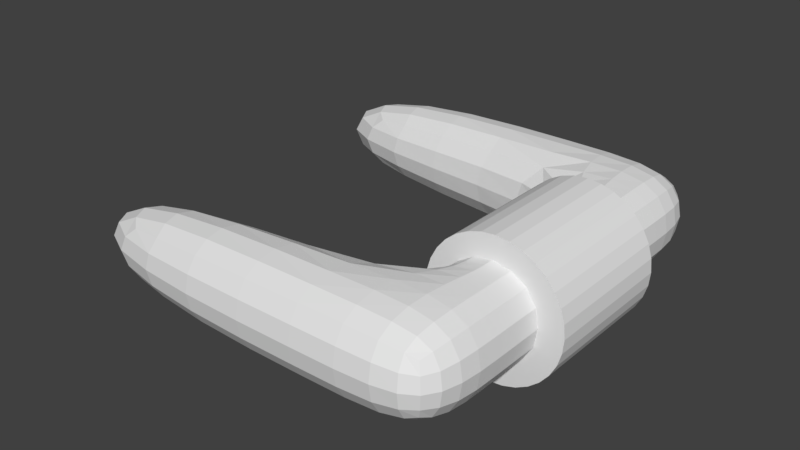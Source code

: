 # Source: Door03Handle.blend  (saved by Blender 2.79.0; exported with 4.5.12 LTS)
import bpy
from mathutils import Matrix  # noqa: F401  (used for matrix-valued properties, if any)

bpy.ops.wm.read_factory_settings(use_empty=True)
scene = bpy.context.scene
scene.name = 'Scene'

# ---- collections
col_collection_1 = bpy.data.collections.new('Collection 1'); scene.collection.children.link(col_collection_1)

# ---- world
world_world = bpy.data.worlds.new('World'); scene.world = world_world
world_world.color = (0.05088, 0.05088, 0.05088)
world_world.use_sun_shadow = False
world_world.sun_shadow_jitter_overblur = 0.0
world_world.cycles.sampling_method = 'MANUAL'

# ---- meshes
me_cube = bpy.data.meshes.new('Cube')
me_cube.from_pydata([(-1.0, -1.0, -1.0), (-1.0, -1.0, 1.0), (-1.0, 1.0, -1.0), (-1.0, 1.0, 1.0), (1.0, -1.0, -1.0), (1.0, -1.0, 1.0), (1.0, 1.0, -1.0), (1.0, 1.0, 1.0), (-1.0, 0.3333, -1.0), (-1.0, 0.3333, 1.0), (1.0, 0.3333, -1.0), (1.0, 0.3333, 1.0), (-7.5, 0.3333, -1.0), (-7.5, -1.0, -1.0), (-7.5, -1.0, 1.0), (-7.5, 0.3333, 1.0)], [], [(8, 9, 3, 2), (10, 11, 5, 4), (4, 5, 1, 0), (8, 10, 4, 0), (11, 9, 1, 5), (7, 3, 9, 11), (2, 6, 10, 8), (6, 7, 11, 10), (1, 9, 15, 14), (13, 14, 15, 12), (8, 0, 13, 12), (0, 1, 14, 13), (9, 8, 12, 15)])
me_cube.use_remesh_preserve_volume = False
me_cube.use_remesh_preserve_attributes = False
me_cube.use_mirror_vertex_groups = False
me_cube.update()
me_cylinder = bpy.data.meshes.new('Cylinder')
me_cylinder.from_pydata([(0.0, 1.0, -1.0), (0.0, 1.0, 1.0), (0.1951, 0.9808, -1.0), (0.1951, 0.9808, 1.0), (0.3827, 0.9239, -1.0), (0.3827, 0.9239, 1.0), (0.5556, 0.8315, -1.0), (0.5556, 0.8315, 1.0), (0.7071, 0.7071, -1.0), (0.7071, 0.7071, 1.0), (0.8315, 0.5556, -1.0), (0.8315, 0.5556, 1.0), (0.9239, 0.3827, -1.0), (0.9239, 0.3827, 1.0), (0.9808, 0.1951, -1.0), (0.9808, 0.1951, 1.0), (1.0, 7.55e-08, -1.0), (1.0, 7.55e-08, 1.0), (0.9808, -0.1951, -1.0), (0.9808, -0.1951, 1.0), (0.9239, -0.3827, -1.0), (0.9239, -0.3827, 1.0), (0.8315, -0.5556, -1.0), (0.8315, -0.5556, 1.0), (0.7071, -0.7071, -1.0), (0.7071, -0.7071, 1.0), (0.5556, -0.8315, -1.0), (0.5556, -0.8315, 1.0), (0.3827, -0.9239, -1.0), (0.3827, -0.9239, 1.0), (0.1951, -0.9808, -1.0), (0.1951, -0.9808, 1.0), (-3.258e-07, -1.0, -1.0), (-3.258e-07, -1.0, 1.0), (-0.1951, -0.9808, -1.0), (-0.1951, -0.9808, 1.0), (-0.3827, -0.9239, -1.0), (-0.3827, -0.9239, 1.0), (-0.5556, -0.8315, -1.0), (-0.5556, -0.8315, 1.0), (-0.7071, -0.7071, -1.0), (-0.7071, -0.7071, 1.0), (-0.8315, -0.5556, -1.0), (-0.8315, -0.5556, 1.0), (-0.9239, -0.3827, -1.0), (-0.9239, -0.3827, 1.0), (-0.9808, -0.1951, -1.0), (-0.9808, -0.1951, 1.0), (-1.0, 9.656e-07, -1.0), (-1.0, 9.656e-07, 1.0), (-0.9808, 0.1951, -1.0), (-0.9808, 0.1951, 1.0), (-0.9239, 0.3827, -1.0), (-0.9239, 0.3827, 1.0), (-0.8315, 0.5556, -1.0), (-0.8315, 0.5556, 1.0), (-0.7071, 0.7071, -1.0), (-0.7071, 0.7071, 1.0), (-0.5556, 0.8315, -1.0), (-0.5556, 0.8315, 1.0), (-0.3827, 0.9239, -1.0), (-0.3827, 0.9239, 1.0), (-0.1951, 0.9808, -1.0), (-0.1951, 0.9808, 1.0)], [], [(0, 1, 3, 2), (2, 3, 5, 4), (4, 5, 7, 6), (6, 7, 9, 8), (8, 9, 11, 10), (10, 11, 13, 12), (12, 13, 15, 14), (14, 15, 17, 16), (16, 17, 19, 18), (18, 19, 21, 20), (20, 21, 23, 22), (22, 23, 25, 24), (24, 25, 27, 26), (26, 27, 29, 28), (28, 29, 31, 30), (30, 31, 33, 32), (32, 33, 35, 34), (34, 35, 37, 36), (36, 37, 39, 38), (38, 39, 41, 40), (40, 41, 43, 42), (42, 43, 45, 44), (44, 45, 47, 46), (46, 47, 49, 48), (48, 49, 51, 50), (50, 51, 53, 52), (52, 53, 55, 54), (54, 55, 57, 56), (56, 57, 59, 58), (58, 59, 61, 60), (3, 1, 63, 61, 59, 57, 55, 53, 51, 49, 47, 45, 43, 41, 39, 37, 35, 33, 31, 29, 27, 25, 23, 21, 19, 17, 15, 13, 11, 9, 7, 5), (60, 61, 63, 62), (62, 63, 1, 0), (0, 2, 4, 6, 8, 10, 12, 14, 16, 18, 20, 22, 24, 26, 28, 30, 32, 34, 36, 38, 40, 42, 44, 46, 48, 50, 52, 54, 56, 58, 60, 62)])
me_cylinder.use_remesh_preserve_volume = False
me_cylinder.use_remesh_preserve_attributes = False
me_cylinder.use_mirror_vertex_groups = False
me_cylinder.update()
me_cube_001 = bpy.data.meshes.new('Cube.001')
me_cube_001.from_pydata([(-1.0, -1.0, -1.0), (-1.0, -1.0, 1.0), (-1.0, 1.0, -1.0), (-1.0, 1.0, 1.0), (1.0, -1.0, -1.0), (1.0, -1.0, 1.0), (1.0, 1.0, -1.0), (1.0, 1.0, 1.0), (-1.0, 0.3333, -1.0), (-1.0, 0.3333, 1.0), (1.0, 0.3333, -1.0), (1.0, 0.3333, 1.0), (-7.5, 0.3333, -1.0), (-7.5, -1.0, -1.0), (-7.5, -1.0, 1.0), (-7.5, 0.3333, 1.0)], [], [(8, 9, 3, 2), (10, 11, 5, 4), (4, 5, 1, 0), (8, 10, 4, 0), (11, 9, 1, 5), (7, 3, 9, 11), (2, 6, 10, 8), (6, 7, 11, 10), (1, 9, 15, 14), (13, 14, 15, 12), (8, 0, 13, 12), (0, 1, 14, 13), (9, 8, 12, 15)])
me_cube_001.use_remesh_preserve_volume = False
me_cube_001.use_remesh_preserve_attributes = False
me_cube_001.use_mirror_vertex_groups = False
me_cube_001.update()

# ---- objects
ob_cube = bpy.data.objects.new('Cube', me_cube)
ob_cylinder = bpy.data.objects.new('Cylinder', me_cylinder)
ob_cube_001 = bpy.data.objects.new('Cube.001', me_cube_001)

# ---- transforms, parenting, visibility, modifiers, constraints
ob_cube.location = (-0.0006993, 0.05636, 0.0)
ob_cube.rotation_euler = (3.142, 0.0, 0.0)
ob_cube.scale = (0.02, 0.03, 0.02)
ob_cube.lineart.crease_threshold = 0.0
_m = ob_cube.modifiers.new('Subsurf', 'SUBSURF')
_m.uv_smooth = 'PRESERVE_CORNERS'
_m.quality = 2
_m.levels = 2
_m.show_only_control_edges = False
ob_cylinder.location = (0.0, 0.0, 0.0)
ob_cylinder.rotation_euler = (1.571, -0.0, 0.0)
ob_cylinder.scale = (0.02752, 0.02752, 0.02752)
ob_cylinder.lineart.crease_threshold = 0.0
ob_cube_001.location = (-0.0006993, -0.05636, 0.0)
ob_cube_001.scale = (0.02, 0.03, 0.02)
ob_cube_001.lineart.crease_threshold = 0.0
_m = ob_cube_001.modifiers.new('Subsurf', 'SUBSURF')
_m.uv_smooth = 'PRESERVE_CORNERS'
_m.quality = 2
_m.levels = 2
_m.show_only_control_edges = False

# ---- collection membership
col_collection_1.objects.link(ob_cube)
col_collection_1.objects.link(ob_cylinder)
col_collection_1.objects.link(ob_cube_001)

# ---- scene / render settings (as saved in the file)
scene.frame_start = 1; scene.frame_end = 250; scene.frame_set(1)
scene.render.engine = 'BLENDER_EEVEE_NEXT'
scene.render.resolution_percentage = 50
scene.render.dither_intensity = 0.0
scene.cycles.use_denoising = False
scene.cycles.samples = 128
scene.cycles.sampling_pattern = 'TABULATED_SOBOL'
scene.cycles.use_adaptive_sampling = False
scene.cycles.use_light_tree = False
scene.cycles.blur_glossy = 0.0
scene.cycles.sample_clamp_indirect = 0.0
scene.view_settings.view_transform = 'Standard'
bpy.context.view_layer.update()

# ---- added for rendering (the .blend has no active camera and no usable light): camera, sun
cam_auto = bpy.data.cameras.new('AutoCamera')
cam_auto.lens = 50.0
cam_auto.sensor_width = 36.0
cam_auto.clip_end = 1000.0
ob_auto_camera = bpy.data.objects.new('AutoCamera', cam_auto)
scene.collection.objects.link(ob_auto_camera)
ob_auto_camera.location = (0.173613, -0.282244, 0.188163)
ob_auto_camera.rotation_euler = (1.09748, -7.21219e-08, 0.694738)
scene.camera = ob_auto_camera
light_auto_sun = bpy.data.lights.new('AutoSun', 'SUN')
light_auto_sun.energy = 3.0
light_auto_sun.angle = 0.0523599
ob_auto_sun = bpy.data.objects.new('AutoSun', light_auto_sun)
scene.collection.objects.link(ob_auto_sun)
ob_auto_sun.rotation_euler = (0.872665, 0.174533, 0.523599)
bpy.context.view_layer.update()
